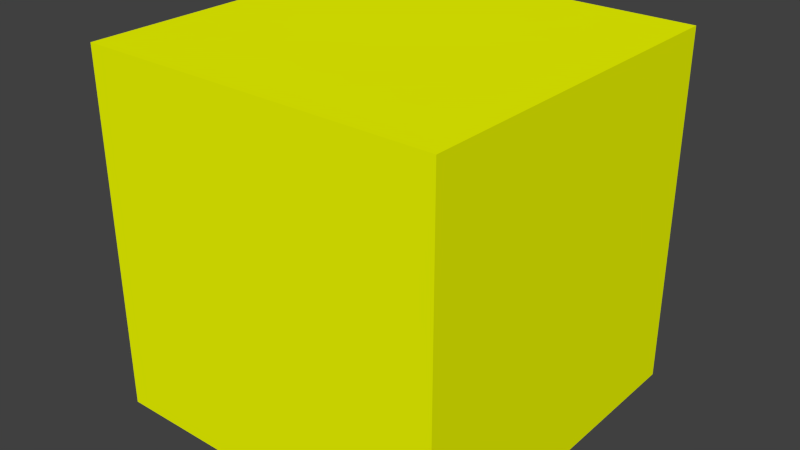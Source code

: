 # Source: zombieMaster.blend  (saved by Blender 2.75.0; exported with 4.5.12 LTS)
import bpy
from mathutils import Matrix  # noqa: F401  (used for matrix-valued properties, if any)

bpy.ops.wm.read_factory_settings(use_empty=True)
scene = bpy.context.scene
scene.name = 'Scene'

# ---- collections
col_collection_1 = bpy.data.collections.new('Collection 1'); scene.collection.children.link(col_collection_1)
col_collection_13 = bpy.data.collections.new('Collection 13'); scene.collection.children.link(col_collection_13)

# ---- materials (node trees are filled in below, after node groups)
mat_zombiecolor_001 = bpy.data.materials.new('zombiecolor.001')
mat_zombiecolor_001.alpha_threshold = 0.0
mat_zombiecolor_001.use_transparent_shadow = False
mat_zombiecolor_001.diffuse_color = (0.9024, 1.0, 0.0, 1.0)
mat_zombiecolor_001.roughness = 0.5

# ---- material node trees

# ---- world
world_world = bpy.data.worlds.new('World'); scene.world = world_world
world_world.color = (0.05088, 0.05088, 0.05088)
world_world.use_sun_shadow = False
world_world.sun_shadow_jitter_overblur = 0.0
world_world.cycles.sampling_method = 'MANUAL'
world_world.cycles.sample_map_resolution = 256

# ---- meshes
me_cube_290 = bpy.data.meshes.new('Cube.290')
me_cube_290.from_pydata([(-1.0, -1.0, -1.0), (-1.0, -1.0, 1.0), (-1.0, 1.0, -1.0), (-1.0, 1.0, 1.0), (1.0, -1.0, -1.0), (1.0, -1.0, 1.0), (1.0, 1.0, -1.0), (1.0, 1.0, 1.0)], [], [(1, 3, 2, 0), (3, 7, 6, 2), (7, 5, 4, 6), (5, 1, 0, 4), (0, 2, 6, 4), (5, 7, 3, 1)])
me_cube_290.materials.append(mat_zombiecolor_001)
me_cube_290.use_remesh_preserve_volume = False
me_cube_290.use_remesh_preserve_attributes = False
me_cube_290.use_mirror_vertex_groups = False
me_cube_290.update()

# ---- objects
ob_spawner = bpy.data.objects.new('Spawner+', None)
ob_zombiemaster = bpy.data.objects.new('ZombieMaster', me_cube_290)

# ---- transforms, parenting, visibility, modifiers, constraints
ob_spawner.location = (-0.08542, 4.729, 1.979)
ob_spawner.empty_display_type = 'CONE'
ob_spawner.empty_image_offset = (0.0, 0.0)
ob_spawner.lineart.crease_threshold = 0.0
ob_zombiemaster.location = (0.0, 0.0, 0.0)
ob_zombiemaster.lineart.crease_threshold = 0.0

# ---- collection membership
col_collection_1.objects.link(ob_spawner)
col_collection_13.objects.link(ob_zombiemaster)

# ---- scene / render settings (as saved in the file)
scene.frame_start = 1; scene.frame_end = 250; scene.frame_set(1)
scene.render.engine = 'BLENDER_EEVEE_NEXT'
scene.render.dither_intensity = 0.0
scene.cycles.use_denoising = False
scene.cycles.samples = 10
scene.cycles.sampling_pattern = 'TABULATED_SOBOL'
scene.cycles.light_sampling_threshold = 0.0
scene.cycles.use_adaptive_sampling = False
scene.cycles.use_light_tree = False
scene.cycles.blur_glossy = 0.0
scene.cycles.pixel_filter_type = 'GAUSSIAN'
scene.cycles.sample_clamp_indirect = 0.0
scene.view_settings.view_transform = 'Standard'
bpy.context.view_layer.update()

# ---- added for rendering (the .blend has no active camera and no usable light): camera, sun
cam_auto = bpy.data.cameras.new('AutoCamera')
cam_auto.lens = 50.0
cam_auto.sensor_width = 36.0
cam_auto.clip_end = 1000.0
ob_auto_camera = bpy.data.objects.new('AutoCamera', cam_auto)
scene.collection.objects.link(ob_auto_camera)
ob_auto_camera.location = (3.20507, -3.84609, 2.56406)
ob_auto_camera.rotation_euler = (1.09748, -7.21219e-08, 0.694738)
scene.camera = ob_auto_camera
light_auto_sun = bpy.data.lights.new('AutoSun', 'SUN')
light_auto_sun.energy = 3.0
light_auto_sun.angle = 0.0523599
ob_auto_sun = bpy.data.objects.new('AutoSun', light_auto_sun)
scene.collection.objects.link(ob_auto_sun)
ob_auto_sun.rotation_euler = (0.872665, 0.174533, 0.523599)
bpy.context.view_layer.update()
